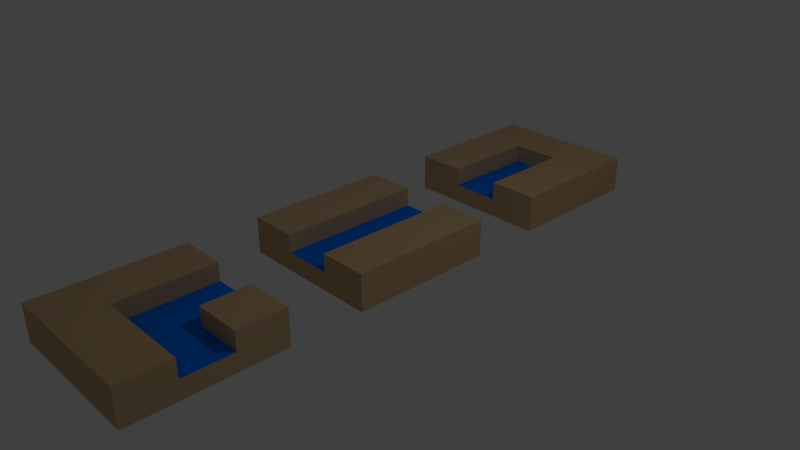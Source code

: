 # Source: tiles.blend  (saved by Blender 2.79.0; exported with 4.5.12 LTS)
import bpy
from mathutils import Matrix  # noqa: F401  (used for matrix-valued properties, if any)

bpy.ops.wm.read_factory_settings(use_empty=True)
scene = bpy.context.scene
scene.name = 'Scene'

# ---- collections
col_collection_1 = bpy.data.collections.new('Collection 1'); scene.collection.children.link(col_collection_1)

# ---- materials (node trees are filled in below, after node groups)
mat_ground = bpy.data.materials.new('Ground')
mat_ground.alpha_threshold = 0.0
mat_ground.use_transparent_shadow = False
mat_ground.diffuse_color = (0.6038, 0.4177, 0.2291, 1.0)
mat_ground.specular_color = (1.0, 0.6829, 0.4073)
mat_ground.roughness = 0.5
mat_ground.specular_intensity = 0.0
mat_water = bpy.data.materials.new('Water')
mat_water.alpha_threshold = 0.0
mat_water.use_transparent_shadow = False
mat_water.diffuse_color = (0.0, 0.1921, 1.0, 1.0)
mat_water.specular_color = (0.02571, 0.1483, 0.2738)
mat_water.roughness = 0.5

# ---- material node trees

# ---- world
world_world = bpy.data.worlds.new('World'); scene.world = world_world
world_world.color = (0.05088, 0.05088, 0.05088)
world_world.use_sun_shadow = False
world_world.sun_shadow_jitter_overblur = 0.0
world_world.cycles.sampling_method = 'MANUAL'

# ---- cameras
cam_camera = bpy.data.cameras.new('Camera')
cam_camera.clip_end = 100.0
cam_camera.lens = 35.0
cam_camera.sensor_width = 32.0
cam_camera.sensor_height = 18.0
cam_camera.ortho_scale = 7.314
cam_camera.dof.focus_distance = 0.0
cam_camera.dof.aperture_fstop = 128.0

# ---- lights
light_lamp = bpy.data.lights.new('Lamp', 'POINT')
light_lamp.transmission_factor = 0.0
light_lamp.cutoff_distance = 30.0
light_lamp.energy = 100.0
light_lamp.shadow_buffer_clip_start = 1.001
light_lamp.shadow_soft_size = 0.1
light_lamp.shadow_maximum_resolution = 0.006
light_lamp.use_absolute_resolution = True

# ---- meshes
me_cube_027 = bpy.data.meshes.new('Cube.027')
me_cube_027.from_pydata([(1.0, 1.0, -2.98e-08), (1.0, -1.0, -2.98e-08), (-1.0, -1.0, -2.98e-08), (-1.0, 1.0, -2.98e-08), (1.0, 0.3333, -2.98e-08), (1.0, -0.3333, -2.98e-08), (0.3333, 1.0, -2.98e-08), (-0.3333, 1.0, -2.98e-08), (0.3333, -1.0, -2.98e-08), (-0.3333, -1.0, -2.98e-08), (-1.0, -0.3333, -2.98e-08), (-1.0, 0.3333, -2.98e-08), (-1.0, 1.0, 0.5), (0.3333, -1.0, 0.5), (0.3333, -0.3333, 0.5), (1.0, -1.0, 0.5), (1.0, -0.3333, 0.5), (-0.3333, 1.0, 0.5), (-1.0, -1.0, 0.5), (-0.3333, -1.0, 0.5), (1.0, 0.3333, 0.5), (1.0, 1.0, 0.5), (-1.0, 0.3333, 0.5), (-1.0, -0.3333, 0.5), (-0.3333, 0.3333, 0.5), (-0.3333, -0.3333, 0.5), (0.3333, 1.0, 0.5), (0.3333, 0.3333, 0.5), (0.3333, -0.3333, 0.25), (-0.3333, -0.3333, 0.25), (0.3333, 0.3333, 0.25), (-0.3333, 0.3333, 0.25), (-1.0, -0.3333, 0.25), (0.3333, -1.0, 0.25), (0.3333, 1.0, 0.25), (1.0, 0.3333, 0.25), (1.0, 1.0, 0.25), (-1.0, 0.3333, 0.25), (-1.0, -1.0, 0.25), (-0.3333, -1.0, 0.25), (-1.0, 1.0, 0.25), (-0.3333, 1.0, 0.25), (1.0, -1.0, 0.25), (0.3333, 0.3333, -2.98e-08), (-0.3333, 0.3333, -2.98e-08), (0.3333, -0.3333, -2.98e-08), (-0.3333, -0.3333, -2.98e-08), (1.0, -0.3333, 0.25)], [], [(46, 9, 2, 10), (17, 12, 22, 24), (6, 34, 36, 0), (24, 22, 23, 25), (25, 23, 18, 19), (32, 38, 18, 23), (36, 34, 26, 21), (41, 40, 12, 17), (26, 17, 24, 27), (3, 40, 41, 7), (1, 42, 33, 8), (37, 32, 23, 22), (42, 47, 16, 15), (40, 37, 22, 12), (2, 38, 32, 10), (8, 33, 39, 9), (28, 33, 13, 14), (16, 14, 13, 15), (21, 26, 27, 20), (35, 36, 21, 20), (30, 31, 29, 28), (28, 29, 39, 33), (11, 37, 40, 3), (9, 39, 38, 2), (34, 41, 17, 26), (5, 47, 42, 1), (47, 35, 20, 16), (7, 41, 34, 6), (29, 31, 24, 25), (38, 39, 19, 18), (10, 32, 37, 11), (0, 36, 35, 4), (39, 29, 25, 19), (20, 27, 14, 16), (30, 28, 14, 27), (7, 44, 11, 3), (44, 46, 10, 11), (0, 4, 43, 6), (6, 43, 44, 7), (4, 5, 45, 43), (43, 45, 46, 44), (5, 1, 8, 45), (45, 8, 9, 46), (31, 30, 27, 24), (4, 35, 47, 5), (33, 42, 15, 13)])
me_cube_027.polygons.foreach_set('material_index', [0, 0, 0, 0, 0, 0, 0, 0, 0, 0, 0, 0, 0, 0, 0, 0, 0, 0, 0, 0, 1, 1, 0, 0, 0, 0, 0, 0, 0, 0, 0, 0, 0, 0, 0, 0, 0, 0, 0, 0, 0, 0, 0, 0, 0, 0])
me_cube_027.materials.append(mat_ground)
me_cube_027.materials.append(mat_water)
me_cube_027.use_remesh_preserve_volume = False
me_cube_027.use_remesh_preserve_attributes = False
me_cube_027.use_mirror_vertex_groups = False
me_cube_027.update()
me_cube_002 = bpy.data.meshes.new('Cube.002')
me_cube_002.from_pydata([(1.0, 1.0, 0.0), (1.0, -1.0, 0.0), (-1.0, -1.0, 0.0), (-1.0, 1.0, 0.0), (1.0, 0.3333, 0.0), (1.0, -0.3333, 0.0), (0.3333, 1.0, 0.0), (-0.3333, 1.0, 0.0), (0.3333, -1.0, 0.0), (-0.3333, -1.0, 0.0), (-1.0, -0.3333, 0.0), (-1.0, 0.3333, 0.0), (0.3333, 0.3333, 0.5), (1.0, 0.3333, 0.5), (-0.3333, 1.0, 0.5), (1.0, -0.3333, 0.5), (-0.3333, 0.3333, 0.5), (-1.0, -1.0, 0.5), (-1.0, -0.3333, 0.5), (-1.0, 1.0, 0.5), (-1.0, 0.3333, 0.5), (-0.3333, -1.0, 0.5), (-0.3333, -0.3333, 0.5), (0.3333, -0.3333, 0.5), (0.3333, -1.0, 0.5), (1.0, -1.0, 0.5), (0.3333, 1.0, 0.5), (1.0, 1.0, 0.5), (0.3333, -0.3333, 0.25), (-0.3333, -0.3333, 0.25), (0.3333, 0.3333, 0.25), (-0.3333, 0.3333, 0.25), (-1.0, -0.3333, 0.25), (0.3333, -1.0, 0.25), (0.3333, 1.0, 0.25), (1.0, 0.3333, 0.25), (1.0, 1.0, 0.25), (-1.0, 0.3333, 0.25), (-1.0, -1.0, 0.25), (-0.3333, -1.0, 0.25), (-1.0, 1.0, 0.25), (-0.3333, 1.0, 0.25), (1.0, -1.0, 0.25), (1.0, -0.3333, 0.25), (0.3333, 0.3333, 0.0), (-0.3333, 0.3333, 0.0), (0.3333, -0.3333, 0.0), (-0.3333, -0.3333, 0.0)], [], [(47, 9, 2, 10), (15, 23, 24, 25), (42, 43, 15, 25), (40, 37, 20, 19), (29, 31, 16, 22), (32, 38, 17, 18), (5, 4, 35, 43), (27, 26, 12, 13), (1, 5, 43, 42), (28, 29, 22, 23), (38, 39, 21, 17), (41, 40, 19, 14), (30, 31, 29, 28), (35, 36, 27, 13), (3, 11, 37, 40), (39, 33, 24, 21), (11, 10, 32, 37), (36, 34, 26, 27), (23, 22, 21, 24), (31, 41, 14, 16), (22, 18, 17, 21), (7, 3, 40, 41), (6, 7, 41, 34), (9, 8, 33, 39), (37, 32, 18, 20), (33, 42, 25, 24), (4, 0, 36, 35), (34, 30, 12, 26), (16, 20, 18, 22), (8, 1, 42, 33), (0, 6, 34, 36), (34, 41, 31, 30), (35, 30, 28, 43), (30, 35, 13, 12), (10, 2, 38, 32), (43, 28, 23, 15), (14, 19, 20, 16), (2, 9, 39, 38), (7, 45, 11, 3), (45, 47, 10, 11), (0, 4, 44, 6), (6, 44, 45, 7), (4, 5, 46, 44), (44, 46, 47, 45), (5, 1, 8, 46), (46, 8, 9, 47)])
me_cube_002.polygons.foreach_set('material_index', [0, 0, 0, 0, 0, 0, 0, 0, 0, 0, 0, 0, 1, 0, 0, 0, 0, 0, 0, 0, 0, 0, 0, 0, 0, 0, 0, 0, 0, 0, 0, 1, 1, 0, 0, 0, 0, 0, 0, 0, 0, 0, 0, 0, 0, 0])
me_cube_002.materials.append(mat_ground)
me_cube_002.materials.append(mat_water)
me_cube_002.use_remesh_preserve_volume = False
me_cube_002.use_remesh_preserve_attributes = False
me_cube_002.use_mirror_vertex_groups = False
me_cube_002.update()
me_cube_001 = bpy.data.meshes.new('Cube.001')
me_cube_001.from_pydata([(1.0, 1.0, 0.0), (1.0, -1.0, 0.0), (-1.0, -1.0, 0.0), (-1.0, 1.0, 0.0), (1.0, 0.3333, 0.0), (1.0, -0.3333, 0.0), (0.3333, 1.0, 0.0), (-0.3333, 1.0, 0.0), (0.3333, -1.0, 0.0), (-0.3333, -1.0, 0.0), (-1.0, -0.3333, 0.0), (-1.0, 0.3333, 0.0), (1.0, 0.3333, 0.5), (-0.3333, 1.0, 0.5), (0.3333, 0.3333, 0.5), (1.0, -0.3333, 0.5), (-0.3333, 0.3333, 0.5), (0.3333, -0.3333, 0.5), (-1.0, -1.0, 0.5), (-1.0, -0.3333, 0.5), (-1.0, 1.0, 0.5), (-1.0, 0.3333, 0.5), (-0.3333, -0.3333, 0.5), (-0.3333, -1.0, 0.5), (0.3333, -1.0, 0.5), (1.0, -1.0, 0.5), (0.3333, 1.0, 0.5), (1.0, 1.0, 0.5), (0.3333, -0.3333, 0.25), (-0.3333, -0.3333, 0.25), (0.3333, 0.3333, 0.25), (-0.3333, 0.3333, 0.25), (-1.0, -0.3333, 0.25), (0.3333, -1.0, 0.25), (0.3333, 1.0, 0.25), (1.0, 0.3333, 0.25), (1.0, 1.0, 0.25), (-1.0, 0.3333, 0.25), (-1.0, -1.0, 0.25), (-0.3333, -1.0, 0.25), (-1.0, 1.0, 0.25), (-0.3333, 1.0, 0.25), (1.0, -1.0, 0.25), (1.0, -0.3333, 0.25), (0.3333, 0.3333, 0.0), (-0.3333, 0.3333, 0.0), (0.3333, -0.3333, 0.0), (-0.3333, -0.3333, 0.0)], [], [(47, 9, 2, 10), (27, 26, 14, 12), (28, 33, 24, 17), (40, 37, 21, 20), (29, 31, 16, 22), (32, 38, 18, 19), (5, 4, 35, 43), (12, 14, 17, 15), (1, 5, 43, 42), (35, 36, 27, 12), (38, 39, 23, 18), (28, 29, 39, 33), (30, 31, 29, 28), (34, 30, 14, 26), (3, 11, 37, 40), (43, 35, 12, 15), (11, 10, 32, 37), (39, 29, 22, 23), (15, 17, 24, 25), (31, 41, 13, 16), (22, 19, 18, 23), (7, 3, 40, 41), (6, 7, 41, 34), (9, 8, 33, 39), (41, 40, 20, 13), (33, 42, 25, 24), (4, 0, 36, 35), (37, 32, 19, 21), (16, 21, 19, 22), (8, 1, 42, 33), (0, 6, 34, 36), (34, 41, 31, 30), (30, 28, 17, 14), (36, 34, 26, 27), (10, 2, 38, 32), (42, 43, 15, 25), (13, 20, 21, 16), (2, 9, 39, 38), (7, 45, 11, 3), (45, 47, 10, 11), (0, 4, 44, 6), (6, 44, 45, 7), (4, 5, 46, 44), (44, 46, 47, 45), (5, 1, 8, 46), (46, 8, 9, 47)])
me_cube_001.polygons.foreach_set('material_index', [0, 0, 0, 0, 0, 0, 0, 0, 0, 0, 0, 1, 1, 0, 0, 0, 0, 0, 0, 0, 0, 0, 0, 0, 0, 0, 0, 0, 0, 0, 0, 1, 0, 0, 0, 0, 0, 0, 0, 0, 0, 0, 0, 0, 0, 0])
me_cube_001.materials.append(mat_ground)
me_cube_001.materials.append(mat_water)
me_cube_001.use_remesh_preserve_volume = False
me_cube_001.use_remesh_preserve_attributes = False
me_cube_001.use_mirror_vertex_groups = False
me_cube_001.update()

# ---- objects
ob_tile_d = bpy.data.objects.new('Tile D', me_cube_027)
ob_tile_c = bpy.data.objects.new('Tile C', me_cube_002)
ob_tile_b = bpy.data.objects.new('Tile B', me_cube_001)
ob_lamp = bpy.data.objects.new('Lamp', light_lamp)
ob_camera = bpy.data.objects.new('Camera', cam_camera)

# ---- transforms, parenting, visibility, modifiers, constraints
ob_tile_d.location = (0.0, 3.0, 0.0)
ob_tile_d.lock_rotations_4d = False
ob_tile_d.empty_display_type = 'ARROWS'
ob_tile_d.lineart.crease_threshold = 0.0
ob_tile_c.location = (0.0, -3.0, 0.0)
ob_tile_c.lock_rotations_4d = False
ob_tile_c.empty_display_type = 'ARROWS'
ob_tile_c.lineart.crease_threshold = 0.0
ob_tile_b.location = (0.0, 0.005331, 0.0)
ob_tile_b.lock_rotations_4d = False
ob_tile_b.empty_display_type = 'ARROWS'
ob_tile_b.lineart.crease_threshold = 0.0
ob_lamp.location = (4.076, 1.005, 5.904)
ob_lamp.rotation_euler = (0.6503, 0.05522, 1.866)
ob_lamp.lock_rotations_4d = False
ob_lamp.empty_display_type = 'ARROWS'
ob_lamp.color = (0.0, 0.0, 0.0, 0.0)
ob_lamp.lineart.crease_threshold = 0.0
ob_camera.location = (7.481, -6.508, 5.344)
ob_camera.rotation_euler = (1.109, 0.0, 0.8149)
ob_camera.lock_rotations_4d = False
ob_camera.empty_display_type = 'ARROWS'
ob_camera.color = (0.0, 0.0, 0.0, 0.0)
ob_camera.display_type = 'WIRE'
ob_camera.lineart.crease_threshold = 0.0

# ---- collection membership
col_collection_1.objects.link(ob_tile_d)
col_collection_1.objects.link(ob_tile_c)
col_collection_1.objects.link(ob_tile_b)
col_collection_1.objects.link(ob_lamp)
col_collection_1.objects.link(ob_camera)

# ---- scene / render settings (as saved in the file)
scene.camera = ob_camera
scene.frame_start = 1; scene.frame_end = 250; scene.frame_set(1)
scene.render.engine = 'BLENDER_EEVEE_NEXT'
scene.render.resolution_percentage = 50
scene.render.dither_intensity = 0.0
scene.cycles.use_denoising = False
scene.cycles.samples = 128
scene.cycles.sampling_pattern = 'TABULATED_SOBOL'
scene.cycles.use_adaptive_sampling = False
scene.cycles.use_light_tree = False
scene.cycles.blur_glossy = 0.0
scene.cycles.sample_clamp_indirect = 0.0
scene.view_settings.view_transform = 'Standard'
bpy.context.view_layer.update()
